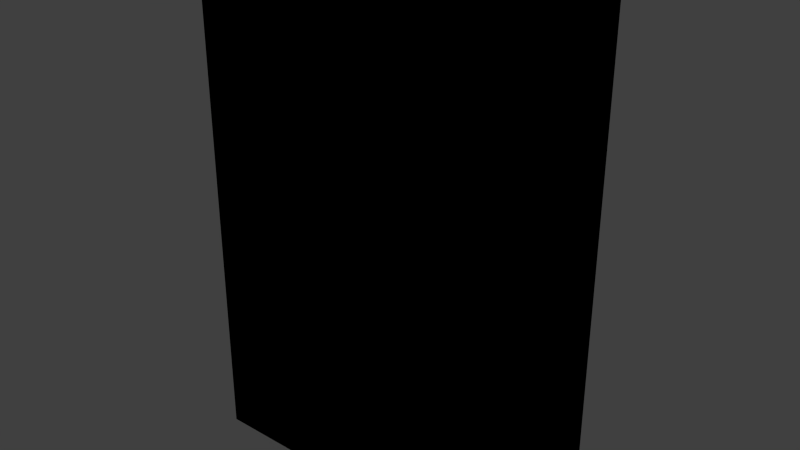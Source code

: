 # Source: azucar.blend  (saved by Blender 2.92.15; exported with 4.5.12 LTS)
import bpy
from mathutils import Matrix  # noqa: F401  (used for matrix-valued properties, if any)

bpy.ops.wm.read_factory_settings(use_empty=True)
scene = bpy.context.scene
scene.name = 'Scene'

# ---- collections
col_collection_1 = bpy.data.collections.new('Collection 1'); scene.collection.children.link(col_collection_1)

# ---- images (referenced by path relative to the original .blend; pixels are not part of the script)
import os
ASSET_DIR = os.environ.get("B2B_ASSET_DIR", "")  # directory of the original .blend (textures are referenced by path, not embedded)
HERE = os.path.dirname(os.path.abspath(__file__))  # packed textures are extracted next to this script under _unpacked/

def load_image(name, relpath, width, height, colorspace="sRGB"):
    """Load a texture the original file referenced (path relative to the .blend, or extracted next to this script)."""
    p = next((c for c in (os.path.join(HERE, relpath), os.path.join(ASSET_DIR, relpath)) if relpath and os.path.exists(c)), "")
    if p:
        img = bpy.data.images.load(p, check_existing=True)
        img.name = name
    else:  # same state as the original file: an image datablock whose file is absent (Cycles renders it pink)
        img = bpy.data.images.new(name, width, height)
        img.source = "FILE"
        img.filepath = "//" + (relpath or name)
    img.colorspace_settings.name = colorspace
    return img
img_food_baking_sugar_png = load_image('food_baking_sugar.png', 'Materials/food_baking_sugar.png', 1024, 1024, 'sRGB')

# ---- materials (node trees are filled in below, after node groups)
mat_food_baking_sugar = bpy.data.materials.new('Food_Baking_Sugar')
mat_food_baking_sugar.alpha_threshold = 0.0
mat_food_baking_sugar.use_transparent_shadow = False
mat_food_baking_sugar.roughness = 0.5
mat_food_baking_sugar.line_color = (0.0, 0.0, 0.0, 1.0)

# ---- material node trees
mat_food_baking_sugar.use_nodes = True; mat_food_baking_sugar.node_tree.nodes.clear()
_N = mat_food_baking_sugar.node_tree.nodes; _L = mat_food_baking_sugar.node_tree.links
n0 = _N.new('ShaderNodeOutputMaterial'); n0.name = 'Material Output'; n0.location = (300, 300)
n1 = _N.new('ShaderNodeTexImage'); n1.name = 'Image Texture'; n1.location = (14, 318)
n1.image = img_food_baking_sugar_png
n1.interpolation = 'Closest'
n0.is_active_output = True

# ---- world
world_world = bpy.data.worlds.new('World'); scene.world = world_world
world_world.color = (0.05088, 0.05088, 0.05088)
world_world.use_sun_shadow = False
world_world.sun_shadow_jitter_overblur = 0.0
world_world.cycles.sampling_method = 'MANUAL'
world_world.cycles.sample_map_resolution = 256

# ---- meshes
me_cube = bpy.data.meshes.new('Cube')
me_cube.from_pydata([(0.05715, 0.0254, 0.01045), (0.05715, -0.0254, 0.01045), (-0.05715, -0.0254, 0.01045), (-0.05715, 0.0254, 0.01045), (0.05715, 0.0254, 0.1883), (0.05715, -0.0254, 0.1883), (-0.05715, -0.0254, 0.1883), (-0.05715, 0.0254, 0.1883)], [], [(0, 1, 2, 3), (4, 7, 6, 5), (0, 4, 5, 1), (1, 5, 6, 2), (2, 6, 7, 3), (4, 0, 3, 7)])
_uv = me_cube.uv_layers.new(name='UVMap')
_uv.uv.foreach_set('vector', [0.4899, 0.1735, 0.4899, 0.002287, 0.1805, 0.002287, 0.1805, 0.1735, 0.4831, 0.9723, 0.1847, 0.9723, 0.1847, 0.8324, 0.4831, 0.8324, 0.162, 0.1924, 0.162, 0.8038, 0.01501, 0.8038, 0.01501, 0.1924, 0.9964, 0.1924, 0.9964, 0.8038, 0.678, 0.8038, 0.678, 0.1924, 0.6564, 0.1924, 0.6564, 0.8038, 0.5102, 0.8038, 0.5102, 0.1924, 0.184, 0.8038, 0.184, 0.1924, 0.4918, 0.1924, 0.4918, 0.8038])
me_cube.materials.append(mat_food_baking_sugar)
me_cube.use_remesh_preserve_volume = False
me_cube.use_remesh_preserve_attributes = False
me_cube.use_mirror_vertex_groups = False
me_cube.update()

# ---- objects
ob_food_baking_sugar = bpy.data.objects.new('Food_Baking_Sugar', me_cube)

# ---- transforms, parenting, visibility, modifiers, constraints
ob_food_baking_sugar.location = (0.0, 0.0, 0.0)
ob_food_baking_sugar.lock_rotations_4d = False
ob_food_baking_sugar.empty_display_type = 'ARROWS'
ob_food_baking_sugar.lineart.crease_threshold = 0.0

# ---- collection membership
col_collection_1.objects.link(ob_food_baking_sugar)

# ---- scene / render settings (as saved in the file)
scene.frame_start = 1; scene.frame_end = 250; scene.frame_set(1)
scene.render.engine = 'BLENDER_EEVEE_NEXT'
scene.render.resolution_percentage = 50
scene.render.dither_intensity = 0.0
scene.cycles.use_denoising = False
scene.cycles.samples = 10
scene.cycles.sampling_pattern = 'TABULATED_SOBOL'
scene.cycles.light_sampling_threshold = 0.0
scene.cycles.use_adaptive_sampling = False
scene.cycles.use_light_tree = False
scene.cycles.blur_glossy = 0.0
scene.cycles.pixel_filter_type = 'GAUSSIAN'
scene.cycles.sample_clamp_indirect = 0.0
scene.view_settings.view_transform = 'Standard'
bpy.context.view_layer.update()

# ---- added for rendering (the .blend has no active camera and no usable light): camera, sun
cam_auto = bpy.data.cameras.new('AutoCamera')
cam_auto.lens = 50.0
cam_auto.sensor_width = 36.0
cam_auto.clip_end = 1000.0
ob_auto_camera = bpy.data.objects.new('AutoCamera', cam_auto)
scene.collection.objects.link(ob_auto_camera)
ob_auto_camera.location = (0.201134, -0.24136, 0.260258)
ob_auto_camera.rotation_euler = (1.09748, -7.21219e-08, 0.694738)
scene.camera = ob_auto_camera
light_auto_sun = bpy.data.lights.new('AutoSun', 'SUN')
light_auto_sun.energy = 3.0
light_auto_sun.angle = 0.0523599
ob_auto_sun = bpy.data.objects.new('AutoSun', light_auto_sun)
scene.collection.objects.link(ob_auto_sun)
ob_auto_sun.rotation_euler = (0.872665, 0.174533, 0.523599)
bpy.context.view_layer.update()
